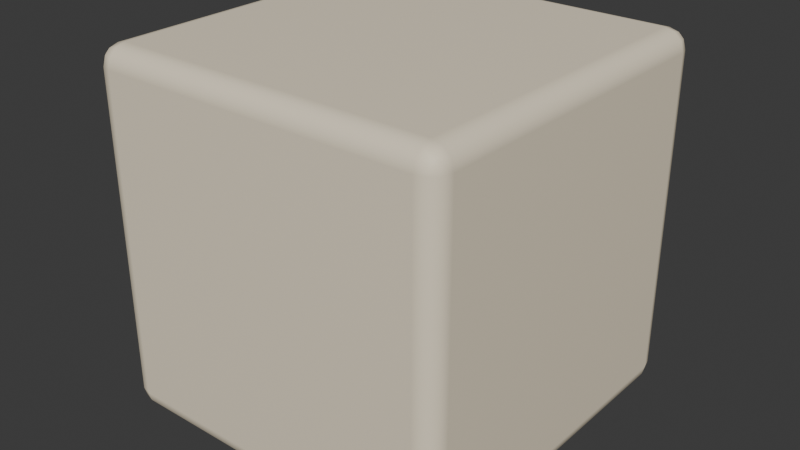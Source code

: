 # Source: RoundedUnitBox.blend  (saved by Blender 5.2.44; exported with 4.5.12 LTS)
import bpy
from mathutils import Matrix  # noqa: F401  (used for matrix-valued properties, if any)

bpy.ops.wm.read_factory_settings(use_empty=True)
scene = bpy.context.scene
scene.name = 'Scene'

# ---- collections
col_collection = bpy.data.collections.new('Collection'); scene.collection.children.link(col_collection)

# ---- materials (node trees are filled in below, after node groups)
mat_yy_cream = bpy.data.materials.new('YY_cream')
mat_yy_cream.diffuse_color = (0.9047, 0.7991, 0.6105, 1.0)

# ---- material node trees
mat_yy_cream.use_nodes = True; mat_yy_cream.node_tree.nodes.clear()
_N = mat_yy_cream.node_tree.nodes; _L = mat_yy_cream.node_tree.links
n0 = _N.new('ShaderNodeBsdfPrincipled'); n0.name = 'Principled BSDF'; n0.location = (-200, 100)
n0.inputs[0].default_value = (0.9047, 0.7991, 0.6105, 1.0)
n0.inputs[2].default_value = 0.66
n0.inputs[10].default_value = 0.005
n1 = _N.new('ShaderNodeOutputMaterial'); n1.name = 'Material Output'; n1.location = (200, 100)
_L.new(n0.outputs[0], n1.inputs[0])
n1.is_active_output = True

# ---- world
world_world = bpy.data.worlds.new('World'); scene.world = world_world
world_world.use_nodes = True; world_world.node_tree.nodes.clear()
_N = world_world.node_tree.nodes; _L = world_world.node_tree.links
n0 = _N.new('ShaderNodeOutputWorld'); n0.name = 'World Output'; n0.location = (200, 100)
n1 = _N.new('ShaderNodeBackground'); n1.name = 'Background'; n1.location = (-200, 100)
n1.inputs[0].default_value = (0.05088, 0.05088, 0.05088, 1.0)
_L.new(n1.outputs[0], n0.inputs[0])
n0.is_active_output = True
world_world.color = (0.05088, 0.05088, 0.05088)
world_world.sun_shadow_jitter_overblur = 0.0

# ---- meshes
me_cube_001 = bpy.data.meshes.new('Cube.001')
me_cube_001.from_pydata([(-0.445, -0.445, -0.5), (-0.445, -0.5, -0.445), (-0.5, -0.445, -0.445), (-0.445, -0.4725, -0.4927), (-0.4725, -0.445, -0.4927), (-0.4713, -0.4713, -0.4855), (-0.4725, -0.4927, -0.445), (-0.445, -0.4927, -0.4725), (-0.4713, -0.4855, -0.4713), (-0.4927, -0.445, -0.4725), (-0.4927, -0.4725, -0.445), (-0.4855, -0.4713, -0.4713), (-0.445, -0.5, 0.445), (-0.445, -0.445, 0.5), (-0.5, -0.445, 0.445), (-0.445, -0.4927, 0.4725), (-0.4725, -0.4927, 0.445), (-0.4713, -0.4855, 0.4713), (-0.4725, -0.445, 0.4927), (-0.445, -0.4725, 0.4927), (-0.4713, -0.4713, 0.4855), (-0.4927, -0.4725, 0.445), (-0.4927, -0.445, 0.4725), (-0.4855, -0.4713, 0.4713), (-0.445, 0.445, -0.5), (-0.5, 0.445, -0.445), (-0.445, 0.5, -0.445), (-0.4725, 0.445, -0.4927), (-0.445, 0.4725, -0.4927), (-0.4713, 0.4713, -0.4855), (-0.4927, 0.4725, -0.445), (-0.4927, 0.445, -0.4725), (-0.4855, 0.4713, -0.4713), (-0.445, 0.4927, -0.4725), (-0.4725, 0.4927, -0.445), (-0.4713, 0.4855, -0.4713), (-0.445, 0.445, 0.5), (-0.445, 0.5, 0.445), (-0.5, 0.445, 0.445), (-0.445, 0.4725, 0.4927), (-0.4725, 0.445, 0.4927), (-0.4713, 0.4713, 0.4855), (-0.4725, 0.4927, 0.445), (-0.445, 0.4927, 0.4725), (-0.4713, 0.4855, 0.4713), (-0.4927, 0.445, 0.4725), (-0.4927, 0.4725, 0.445), (-0.4855, 0.4713, 0.4713), (0.445, -0.445, -0.5), (0.5, -0.445, -0.445), (0.445, -0.5, -0.445), (0.4725, -0.445, -0.4927), (0.445, -0.4725, -0.4927), (0.4713, -0.4713, -0.4855), (0.4927, -0.4725, -0.445), (0.4927, -0.445, -0.4725), (0.4855, -0.4713, -0.4713), (0.445, -0.4927, -0.4725), (0.4725, -0.4927, -0.445), (0.4713, -0.4855, -0.4713), (0.445, -0.445, 0.5), (0.445, -0.5, 0.445), (0.5, -0.445, 0.445), (0.445, -0.4725, 0.4927), (0.4725, -0.445, 0.4927), (0.4713, -0.4713, 0.4855), (0.4725, -0.4927, 0.445), (0.445, -0.4927, 0.4725), (0.4713, -0.4855, 0.4713), (0.4927, -0.445, 0.4725), (0.4927, -0.4725, 0.445), (0.4855, -0.4713, 0.4713), (0.445, 0.445, -0.5), (0.445, 0.5, -0.445), (0.5, 0.445, -0.445), (0.445, 0.4725, -0.4927), (0.4725, 0.445, -0.4927), (0.4713, 0.4713, -0.4855), (0.4725, 0.4927, -0.445), (0.445, 0.4927, -0.4725), (0.4713, 0.4855, -0.4713), (0.4927, 0.445, -0.4725), (0.4927, 0.4725, -0.445), (0.4855, 0.4713, -0.4713), (0.445, 0.445, 0.5), (0.5, 0.445, 0.445), (0.445, 0.5, 0.445), (0.4725, 0.445, 0.4927), (0.445, 0.4725, 0.4927), (0.4713, 0.4713, 0.4855), (0.4927, 0.4725, 0.445), (0.4927, 0.445, 0.4725), (0.4855, 0.4713, 0.4713), (0.445, 0.4927, 0.4725), (0.4725, 0.4927, 0.445), (0.4713, 0.4855, 0.4713)], [], [(0, 3, 5, 4), (3, 7, 8, 5), (1, 6, 8, 7), (6, 10, 11, 8), (2, 9, 11, 10), (9, 4, 5, 11), (5, 8, 11), (12, 15, 17, 16), (15, 19, 20, 17), (13, 18, 20, 19), (18, 22, 23, 20), (14, 21, 23, 22), (21, 16, 17, 23), (17, 20, 23), (24, 27, 29, 28), (27, 31, 32, 29), (25, 30, 32, 31), (30, 34, 35, 32), (26, 33, 35, 34), (33, 28, 29, 35), (29, 32, 35), (36, 39, 41, 40), (39, 43, 44, 41), (37, 42, 44, 43), (42, 46, 47, 44), (38, 45, 47, 46), (45, 40, 41, 47), (41, 44, 47), (48, 51, 53, 52), (51, 55, 56, 53), (49, 54, 56, 55), (54, 58, 59, 56), (50, 57, 59, 58), (57, 52, 53, 59), (53, 56, 59), (60, 63, 65, 64), (63, 67, 68, 65), (61, 66, 68, 67), (66, 70, 71, 68), (62, 69, 71, 70), (69, 64, 65, 71), (65, 68, 71), (72, 75, 77, 76), (75, 79, 80, 77), (73, 78, 80, 79), (78, 82, 83, 80), (74, 81, 83, 82), (81, 76, 77, 83), (77, 80, 83), (84, 87, 89, 88), (87, 91, 92, 89), (85, 90, 92, 91), (90, 94, 95, 92), (86, 93, 95, 94), (93, 88, 89, 95), (89, 92, 95), (24, 0, 4, 27), (27, 4, 9, 31), (31, 9, 2, 25), (1, 12, 16, 6), (6, 16, 21, 10), (10, 21, 14, 2), (13, 36, 40, 18), (18, 40, 45, 22), (22, 45, 38, 14), (37, 26, 34, 42), (42, 34, 30, 46), (46, 30, 25, 38), (72, 24, 28, 75), (75, 28, 33, 79), (79, 33, 26, 73), (36, 84, 88, 39), (39, 88, 93, 43), (43, 93, 86, 37), (85, 74, 82, 90), (90, 82, 78, 94), (94, 78, 73, 86), (48, 72, 76, 51), (51, 76, 81, 55), (55, 81, 74, 49), (84, 60, 64, 87), (87, 64, 69, 91), (91, 69, 62, 85), (61, 50, 58, 66), (66, 58, 54, 70), (70, 54, 49, 62), (0, 48, 52, 3), (3, 52, 57, 7), (7, 57, 50, 1), (60, 13, 19, 63), (63, 19, 15, 67), (67, 15, 12, 61), (24, 72, 48, 0), (2, 14, 38, 25), (50, 61, 12, 1), (84, 36, 13, 60), (26, 37, 86, 73), (74, 85, 62, 49)])
me_cube_001.polygons.foreach_set('use_smooth', [True] * 98)
_uv = me_cube_001.uv_layers.new(name='UVMap')
_uv.uv.foreach_set('vector', [0.1388, 0.7363, 0.1388, 0.7431, 0.1322, 0.7428, 0.1319, 0.7362, 0.1388, 0.7431, 0.1388, 0.75, 0.1322, 0.75, 0.1322, 0.7428, 0.3888, 0.9863, 0.3888, 1.0, 0.375, 0.9928, 0.375, 0.9862, 0.3888, 0.0, 0.3887, 0.006884, 0.375, 0.007175, 0.375, 0.0, 0.3888, 0.01375, 0.375, 0.01375, 0.375, 0.007175, 0.3887, 0.006884, 0.125, 0.7363, 0.1319, 0.7362, 0.1322, 0.7428, 0.125, 0.7428, 0.1322, 0.7428, 0.1322, 0.75, 0.125, 0.7428, 0.6112, 0.9862, 0.6181, 0.9862, 0.6178, 1.0, 0.6112, 1.0, 0.6181, 0.9862, 0.625, 0.9862, 0.625, 1.0, 0.6178, 1.0, 0.8612, 0.7362, 0.875, 0.7363, 0.875, 0.7428, 0.8612, 0.75, 0.625, 0.01375, 0.6181, 0.01375, 0.6178, 0.007175, 0.625, 0.007175, 0.6112, 0.01375, 0.6112, 0.006884, 0.6178, 0.007175, 0.6181, 0.01375, 0.6112, 0.006884, 0.6112, 0.0, 0.6178, 0.0, 0.6178, 0.007175, 0.6178, 0.0, 0.625, 0.007175, 0.6178, 0.007175, 0.1388, 0.5138, 0.1319, 0.5138, 0.1322, 0.5072, 0.1388, 0.5069, 0.1319, 0.5138, 0.125, 0.5138, 0.125, 0.5072, 0.1322, 0.5072, 0.3888, 0.2363, 0.3887, 0.2431, 0.375, 0.2428, 0.375, 0.2362, 0.3887, 0.2431, 0.3887, 0.2569, 0.375, 0.2572, 0.375, 0.2428, 0.3888, 0.2638, 0.375, 0.2638, 0.375, 0.2572, 0.3887, 0.2569, 0.1388, 0.5, 0.1388, 0.5069, 0.1322, 0.5072, 0.1322, 0.5, 0.1322, 0.5072, 0.125, 0.5072, 0.1322, 0.5, 0.8612, 0.5137, 0.8612, 0.5, 0.875, 0.5072, 0.875, 0.5138, 0.625, 0.2638, 0.6181, 0.2638, 0.6178, 0.2545, 0.625, 0.2452, 0.6112, 0.2637, 0.6112, 0.2569, 0.6178, 0.2545, 0.6181, 0.2638, 0.6112, 0.2569, 0.6113, 0.2431, 0.6178, 0.2428, 0.6178, 0.2545, 0.6112, 0.2362, 0.6181, 0.2362, 0.6178, 0.2428, 0.6113, 0.2431, 0.6181, 0.2362, 0.625, 0.2362, 0.625, 0.2452, 0.6178, 0.2428, 0.625, 0.2452, 0.6178, 0.2545, 0.6178, 0.2428, 0.3613, 0.7362, 0.3681, 0.7362, 0.3678, 0.7428, 0.3612, 0.7431, 0.3681, 0.7362, 0.3819, 0.7362, 0.3795, 0.7428, 0.3678, 0.7428, 0.3888, 0.7363, 0.3887, 0.7431, 0.3795, 0.7428, 0.3819, 0.7362, 0.3887, 0.7431, 0.3887, 0.7569, 0.3714, 0.7536, 0.3795, 0.7428, 0.3888, 0.7638, 0.3681, 0.7569, 0.3714, 0.7536, 0.3887, 0.7569, 0.3681, 0.7569, 0.3612, 0.7431, 0.3678, 0.7428, 0.3714, 0.7536, 0.3678, 0.7428, 0.3795, 0.7428, 0.3714, 0.7536, 0.6388, 0.7363, 0.6319, 0.7569, 0.6286, 0.7536, 0.6319, 0.7362, 0.6319, 0.7569, 0.6181, 0.7638, 0.6178, 0.7572, 0.6286, 0.7536, 0.6112, 0.7638, 0.6112, 0.7569, 0.6178, 0.7572, 0.6181, 0.7638, 0.6112, 0.7569, 0.6113, 0.7431, 0.6178, 0.7455, 0.6178, 0.7572, 0.6112, 0.7362, 0.6181, 0.7362, 0.6178, 0.7455, 0.6113, 0.7431, 0.6181, 0.7362, 0.6319, 0.7362, 0.6286, 0.7536, 0.6178, 0.7455, 0.6286, 0.7536, 0.6178, 0.7572, 0.6178, 0.7455, 0.3613, 0.5137, 0.3612, 0.5069, 0.3678, 0.5072, 0.3681, 0.5138, 0.3612, 0.5069, 0.3681, 0.4931, 0.3714, 0.4964, 0.3678, 0.5072, 0.3888, 0.4863, 0.3887, 0.4931, 0.3714, 0.4964, 0.3681, 0.4931, 0.3887, 0.4931, 0.3887, 0.5069, 0.3795, 0.5072, 0.3714, 0.4964, 0.3888, 0.5138, 0.3819, 0.5138, 0.3795, 0.5072, 0.3887, 0.5069, 0.3819, 0.5138, 0.3681, 0.5138, 0.3678, 0.5072, 0.3795, 0.5072, 0.3678, 0.5072, 0.3714, 0.4964, 0.3795, 0.5072, 0.6388, 0.5138, 0.6319, 0.5138, 0.6286, 0.4964, 0.6319, 0.4931, 0.6319, 0.5138, 0.6181, 0.5138, 0.6178, 0.5045, 0.6286, 0.4964, 0.6112, 0.5137, 0.6112, 0.5069, 0.6178, 0.5045, 0.6181, 0.5138, 0.6112, 0.5069, 0.6113, 0.4931, 0.6178, 0.4928, 0.6178, 0.5045, 0.6112, 0.4862, 0.6181, 0.4862, 0.6178, 0.4928, 0.6113, 0.4931, 0.6181, 0.4862, 0.6319, 0.4931, 0.6286, 0.4964, 0.6178, 0.4928, 0.6286, 0.4964, 0.6178, 0.5045, 0.6178, 0.4928, 0.1388, 0.5138, 0.1388, 0.7363, 0.1319, 0.7362, 0.1319, 0.5138, 0.1319, 0.5138, 0.1319, 0.7362, 0.125, 0.7363, 0.125, 0.5138, 0.375, 0.2362, 0.375, 0.01375, 0.3888, 0.01375, 0.3888, 0.2363, 0.3888, 0.9863, 0.6112, 0.9862, 0.6112, 1.0, 0.3888, 1.0, 0.3888, 0.0, 0.6112, 0.0, 0.6112, 0.006884, 0.3887, 0.006884, 0.3887, 0.006884, 0.6112, 0.006884, 0.6112, 0.01375, 0.3888, 0.01375, 0.8612, 0.7362, 0.8612, 0.5137, 0.875, 0.5138, 0.875, 0.7363, 0.625, 0.01375, 0.625, 0.2362, 0.6181, 0.2362, 0.6181, 0.01375, 0.6181, 0.01375, 0.6181, 0.2362, 0.6112, 0.2362, 0.6112, 0.01375, 0.6112, 0.2637, 0.3888, 0.2638, 0.3887, 0.2569, 0.6112, 0.2569, 0.6112, 0.2569, 0.3887, 0.2569, 0.3887, 0.2431, 0.6113, 0.2431, 0.6113, 0.2431, 0.3887, 0.2431, 0.3888, 0.2363, 0.6112, 0.2362, 0.3613, 0.5137, 0.1388, 0.5138, 0.1388, 0.5069, 0.3612, 0.5069, 0.3612, 0.5069, 0.1388, 0.5069, 0.1388, 0.5, 0.3681, 0.4931, 0.3681, 0.4931, 0.375, 0.2638, 0.3888, 0.2638, 0.3888, 0.4863, 0.8612, 0.5137, 0.6388, 0.5138, 0.6319, 0.4931, 0.8612, 0.5, 0.625, 0.2638, 0.6319, 0.4931, 0.6181, 0.4862, 0.6181, 0.2638, 0.6181, 0.2638, 0.6181, 0.4862, 0.6112, 0.4862, 0.6112, 0.2637, 0.6112, 0.5137, 0.3888, 0.5138, 0.3887, 0.5069, 0.6112, 0.5069, 0.6112, 0.5069, 0.3887, 0.5069, 0.3887, 0.4931, 0.6113, 0.4931, 0.6113, 0.4931, 0.3887, 0.4931, 0.3888, 0.4863, 0.6112, 0.4862, 0.3613, 0.7362, 0.3613, 0.5137, 0.3681, 0.5138, 0.3681, 0.7362, 0.3681, 0.7362, 0.3681, 0.5138, 0.3819, 0.5138, 0.3819, 0.7362, 0.3819, 0.7362, 0.3819, 0.5138, 0.3888, 0.5138, 0.3888, 0.7363, 0.6388, 0.5138, 0.6388, 0.7363, 0.6319, 0.7362, 0.6319, 0.5138, 0.6319, 0.5138, 0.6319, 0.7362, 0.6181, 0.7362, 0.6181, 0.5138, 0.6181, 0.5138, 0.6181, 0.7362, 0.6112, 0.7362, 0.6112, 0.5137, 0.6112, 0.7638, 0.3888, 0.7638, 0.3887, 0.7569, 0.6112, 0.7569, 0.6112, 0.7569, 0.3887, 0.7569, 0.3887, 0.7431, 0.6113, 0.7431, 0.6113, 0.7431, 0.3887, 0.7431, 0.3888, 0.7363, 0.6112, 0.7362, 0.1388, 0.7363, 0.3613, 0.7362, 0.3612, 0.7431, 0.1388, 0.7431, 0.1388, 0.7431, 0.3612, 0.7431, 0.3681, 0.7569, 0.1388, 0.75, 0.375, 0.9862, 0.3681, 0.7569, 0.3888, 0.7638, 0.3888, 0.9863, 0.6388, 0.7363, 0.8612, 0.7362, 0.8612, 0.75, 0.6319, 0.7569, 0.6319, 0.7569, 0.625, 0.9862, 0.6181, 0.9862, 0.6181, 0.7638, 0.6181, 0.7638, 0.6181, 0.9862, 0.6112, 0.9862, 0.6112, 0.7638, 0.1388, 0.5138, 0.3613, 0.5137, 0.3613, 0.7362, 0.1388, 0.7363, 0.3888, 0.01375, 0.6112, 0.01375, 0.6112, 0.2362, 0.3888, 0.2363, 0.3888, 0.7638, 0.6112, 0.7638, 0.6112, 0.9862, 0.3888, 0.9863, 0.6388, 0.5138, 0.8612, 0.5137, 0.8612, 0.7362, 0.6388, 0.7363, 0.3888, 0.2638, 0.6112, 0.2637, 0.6112, 0.4862, 0.3888, 0.4863, 0.3888, 0.5138, 0.6112, 0.5137, 0.6112, 0.7362, 0.3888, 0.7363])
me_cube_001.materials.append(mat_yy_cream)
me_cube_001.update()

# ---- objects
ob_roundedunit = bpy.data.objects.new('RoundedUnit', me_cube_001)

# ---- transforms, parenting, visibility, modifiers, constraints
ob_roundedunit.location = (0.0, 0.0, 0.0)
_m = ob_roundedunit.modifiers.new('Weighted soft normals', 'WEIGHTED_NORMAL')

# ---- collection membership
col_collection.objects.link(ob_roundedunit)

# ---- scene / render settings (as saved in the file)
scene.frame_start = 1; scene.frame_end = 250; scene.frame_set(1)
scene.render.engine = 'BLENDER_EEVEE_NEXT'
scene.render.bake_bias = 0.0
scene.render.bake_samples = 0
scene.render.compositor_device = 'GPU'
scene.eevee.use_volume_custom_range = False
scene.eevee.fast_gi_thickness_near = 0.1
scene.eevee.fast_gi_thickness_far = 0.0
scene.eevee.ray_tracing_options.screen_trace_thickness = 0.1
bpy.context.view_layer.update()

# ---- added for rendering (the .blend has no active camera and no usable light): camera, sun
cam_auto = bpy.data.cameras.new('AutoCamera')
cam_auto.lens = 50.0
cam_auto.sensor_width = 36.0
cam_auto.clip_end = 1000.0
ob_auto_camera = bpy.data.objects.new('AutoCamera', cam_auto)
scene.collection.objects.link(ob_auto_camera)
ob_auto_camera.location = (1.60254, -1.92304, 1.28203)
ob_auto_camera.rotation_euler = (1.09748, -7.21219e-08, 0.694738)
scene.camera = ob_auto_camera
light_auto_sun = bpy.data.lights.new('AutoSun', 'SUN')
light_auto_sun.energy = 3.0
light_auto_sun.angle = 0.0523599
ob_auto_sun = bpy.data.objects.new('AutoSun', light_auto_sun)
scene.collection.objects.link(ob_auto_sun)
ob_auto_sun.rotation_euler = (0.872665, 0.174533, 0.523599)
bpy.context.view_layer.update()

